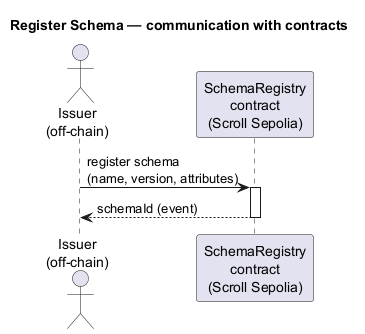

The diagram above was rendered by PlantUML. Its source (embedded in the PNG):
@startuml
title Register Schema — communication with contracts

actor "Issuer\n(off-chain)" as Issuer
participant "SchemaRegistry\ncontract\n(Scroll Sepolia)" as Schema


Issuer -> Schema : register schema\n(name, version, attributes)
activate Schema
Schema --> Issuer : schemaId (event)
deactivate Schema


@enduml